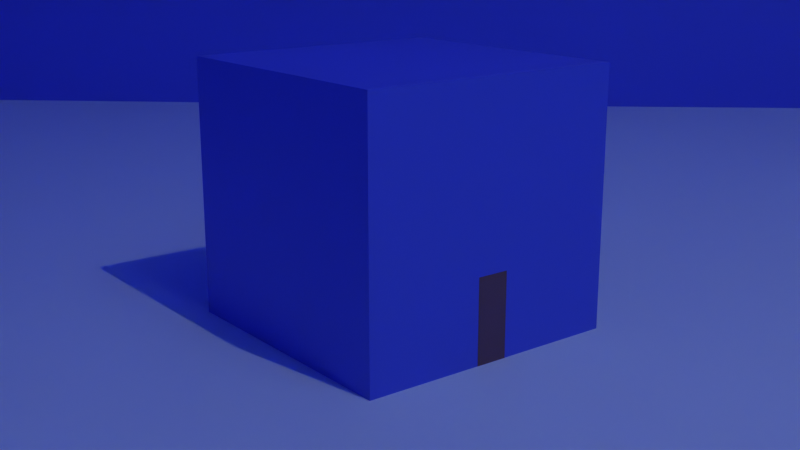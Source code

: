 # Source: ROOM.blend  (saved by Blender 3.4.6; exported with 4.5.12 LTS)
import bpy
from mathutils import Matrix  # noqa: F401  (used for matrix-valued properties, if any)

bpy.ops.wm.read_factory_settings(use_empty=True)
scene = bpy.context.scene
scene.name = 'Scene'

# ---- collections
col_collection = bpy.data.collections.new('Collection'); scene.collection.children.link(col_collection)

# ---- materials (node trees are filled in below, after node groups)
mat_material = bpy.data.materials.new('Material')
mat_material.alpha_threshold = 0.0
mat_material.line_color = (0.0, 0.0, 0.0, 1.0)
mat_material_001 = bpy.data.materials.new('Material.001')
mat_material_001.alpha_threshold = 0.0
mat_material_001.line_color = (0.0, 0.0, 0.0, 1.0)
mat_material_002 = bpy.data.materials.new('Material.002')

# ---- material node trees
mat_material.use_nodes = True; mat_material.node_tree.nodes.clear()
_N = mat_material.node_tree.nodes; _L = mat_material.node_tree.links
n0 = _N.new('ShaderNodeOutputMaterial'); n0.name = 'Material Output'; n0.location = (300, 300)
n1 = _N.new('ShaderNodeBsdfPrincipled'); n1.name = 'Principled BSDF'; n1.location = (10, 300)
n1.distribution = 'GGX'
n1.subsurface_method = 'RANDOM_WALK_SKIN'
n1.inputs[0].default_value = (0.1064, 0.1643, 0.8, 1.0)
n1.inputs[2].default_value = 0.4
n1.inputs[3].default_value = 1.45
n1.inputs[27].default_value = (0.0, 0.0, 0.0, 1.0)
n1.inputs[28].default_value = 1.0
_L.new(n1.outputs[0], n0.inputs[0])
n0.is_active_output = True
mat_material_001.use_nodes = True; mat_material_001.node_tree.nodes.clear()
_N = mat_material_001.node_tree.nodes; _L = mat_material_001.node_tree.links
n0 = _N.new('ShaderNodeOutputMaterial'); n0.name = 'Material Output'; n0.location = (300, 300)
n1 = _N.new('ShaderNodeBsdfPrincipled'); n1.name = 'Principled BSDF'; n1.location = (10, 300)
n1.distribution = 'GGX'
n1.subsurface_method = 'RANDOM_WALK_SKIN'
n1.inputs[0].default_value = (0.2026, 0.115, 0.0865, 1.0)
n1.inputs[2].default_value = 0.4
n1.inputs[3].default_value = 1.45
n1.inputs[27].default_value = (0.0, 0.0, 0.0, 1.0)
n1.inputs[28].default_value = 1.0
_L.new(n1.outputs[0], n0.inputs[0])
n0.is_active_output = True
mat_material_002.use_nodes = True; mat_material_002.node_tree.nodes.clear()
_N = mat_material_002.node_tree.nodes; _L = mat_material_002.node_tree.links
n0 = _N.new('ShaderNodeBsdfPrincipled'); n0.name = 'Principled BSDF'; n0.location = (10, 300)
n0.distribution = 'GGX'
n0.subsurface_method = 'RANDOM_WALK_SKIN'
n0.inputs[0].default_value = (0.7849, 1.0, 1.0, 1.0)
n0.inputs[3].default_value = 1.45
n0.inputs[27].default_value = (0.0, 0.0, 0.0, 1.0)
n0.inputs[28].default_value = 1.0
n1 = _N.new('ShaderNodeOutputMaterial'); n1.name = 'Material Output'; n1.location = (300, 300)
_L.new(n0.outputs[0], n1.inputs[0])
n1.is_active_output = True

# ---- world
world_world = bpy.data.worlds.new('World'); scene.world = world_world
world_world.use_nodes = True; world_world.node_tree.nodes.clear()
_N = world_world.node_tree.nodes; _L = world_world.node_tree.links
n0 = _N.new('ShaderNodeOutputWorld'); n0.name = 'World Output'; n0.location = (300, 300)
n1 = _N.new('ShaderNodeBackground'); n1.name = 'Background'; n1.location = (10, 300)
n1.inputs[0].default_value = (0.05088, 0.05088, 0.05088, 1.0)
_L.new(n1.outputs[0], n0.inputs[0])
n0.is_active_output = True
world_world.color = (0.05088, 0.05088, 0.05088)
world_world.use_sun_shadow = False
world_world.sun_shadow_jitter_overblur = 0.0

# ---- cameras
cam_camera = bpy.data.cameras.new('Camera')
cam_camera.clip_end = 100.0
cam_camera.ortho_scale = 7.314

# ---- lights
light_light = bpy.data.lights.new('Light', 'POINT')
light_light.transmission_factor = 0.0
light_light.energy = 1000.0
light_light.shadow_soft_size = 0.1
light_light.shadow_maximum_resolution = 0.006
light_light.use_absolute_resolution = True
light_light_003 = bpy.data.lights.new('Light.003', 'POINT')
light_light_003.transmission_factor = 0.0
light_light_003.energy = 1000.0
light_light_003.shadow_soft_size = 0.1
light_light_003.shadow_maximum_resolution = 0.006
light_light_003.use_absolute_resolution = True
light_light_005 = bpy.data.lights.new('Light.005', 'POINT')
light_light_005.transmission_factor = 0.0
light_light_005.energy = 1000.0
light_light_005.shadow_soft_size = 0.1
light_light_005.shadow_maximum_resolution = 0.006
light_light_005.use_absolute_resolution = True

# ---- meshes
me_cube = bpy.data.meshes.new('Cube')
me_cube.from_pydata([(1.0, 1.0, 1.9), (1.0, 1.0, -0.1), (1.0, -1.0, 1.9), (1.0, -1.0, -0.1), (-1.0, 1.0, 1.9), (-1.0, 1.0, -0.1), (-1.0, -1.0, 1.9), (-1.0, -1.0, -0.1), (-1.0, 0.3333, -0.1), (-1.0, -0.3333, -0.1), (1.0, 0.3333, 1.9), (1.0, -0.3333, 1.9), (-1.0, -0.3333, 1.9), (-1.0, 0.3333, 1.9), (1.0, -0.3333, -0.1), (1.0, 0.3333, -0.1), (1.0, 1.0, 1.172), (-1.0, -1.0, 1.172), (1.0, -1.0, 1.172), (-1.0, 1.0, 1.172), (1.0, 0.3333, 1.172), (1.0, -0.3333, 1.172), (-1.0, -0.3333, 1.172), (-1.0, 0.3333, 1.172), (0.9998, 0.1084, -0.003371), (0.9998, 0.1084, 0.6221), (0.9998, -0.1301, 0.6221), (0.9998, -0.1301, -0.003371)], [], [(11, 12, 6, 2), (18, 2, 6, 17), (23, 13, 4, 19), (9, 14, 3, 7), (21, 11, 2, 18), (19, 4, 0, 16), (16, 0, 10, 20), (20, 10, 11, 21), (5, 1, 15, 8), (8, 15, 14, 9), (17, 6, 12, 22), (22, 12, 13, 23), (0, 4, 13, 10), (10, 13, 12, 11), (9, 22, 23, 8), (7, 17, 22, 9), (1, 16, 20, 15), (5, 19, 16, 1), (14, 21, 18, 3), (8, 23, 19, 5), (3, 18, 17, 7), (15, 20, 25, 24), (20, 21, 26, 25), (21, 14, 27, 26), (14, 15, 24, 27)])
_uv = me_cube.uv_layers.new(name='UVMap')
_uv.uv.foreach_set('vector', [0.625, 0.6667, 0.875, 0.6667, 0.875, 0.75, 0.625, 0.75, 0.534, 0.75, 0.625, 0.75, 0.625, 1.0, 0.534, 1.0, 0.534, 0.1667, 0.625, 0.1667, 0.625, 0.25, 0.534, 0.25, 0.125, 0.6667, 0.375, 0.6667, 0.375, 0.75, 0.125, 0.75, 0.534, 0.6667, 0.625, 0.6667, 0.625, 0.75, 0.534, 0.75, 0.534, 0.25, 0.625, 0.25, 0.625, 0.5, 0.534, 0.5, 0.534, 0.5, 0.625, 0.5, 0.625, 0.5833, 0.534, 0.5833, 0.534, 0.5833, 0.625, 0.5833, 0.625, 0.6667, 0.534, 0.6667, 0.125, 0.5, 0.375, 0.5, 0.375, 0.5833, 0.125, 0.5833, 0.125, 0.5833, 0.375, 0.5833, 0.375, 0.6667, 0.125, 0.6667, 0.534, 0.0, 0.625, 0.0, 0.625, 0.08333, 0.534, 0.08333, 0.534, 0.08333, 0.625, 0.08333, 0.625, 0.1667, 0.534, 0.1667, 0.625, 0.5, 0.875, 0.5, 0.875, 0.5833, 0.625, 0.5833, 0.625, 0.5833, 0.875, 0.5833, 0.875, 0.6667, 0.625, 0.6667, 0.375, 0.08333, 0.534, 0.08333, 0.534, 0.1667, 0.375, 0.1667, 0.375, 0.0, 0.534, 0.0, 0.534, 0.08333, 0.375, 0.08333, 0.375, 0.5, 0.534, 0.5, 0.534, 0.5833, 0.375, 0.5833, 0.375, 0.25, 0.534, 0.25, 0.534, 0.5, 0.375, 0.5, 0.375, 0.6667, 0.534, 0.6667, 0.534, 0.75, 0.375, 0.75, 0.375, 0.1667, 0.534, 0.1667, 0.534, 0.25, 0.375, 0.25, 0.375, 0.75, 0.534, 0.75, 0.534, 1.0, 0.375, 1.0, 0.375, 0.5833, 0.534, 0.5833, 0.5059, 0.6114, 0.4031, 0.6114, 0.534, 0.5833, 0.534, 0.6667, 0.5059, 0.6386, 0.5059, 0.6114, 0.534, 0.6667, 0.375, 0.6667, 0.4031, 0.6386, 0.5059, 0.6386, 0.375, 0.6667, 0.375, 0.5833, 0.4031, 0.6114, 0.4031, 0.6386])
me_cube.materials.append(mat_material)
me_cube.use_remesh_preserve_volume = False
me_cube.use_remesh_preserve_attributes = False
me_cube.use_mirror_vertex_groups = False
me_cube.update()
me_cube_004 = bpy.data.meshes.new('Cube.004')
me_cube_004.from_pydata([(0.002121, 2.071e-05, 0.0), (0.002121, 2.071e-05, 0.6108), (0.002121, -0.2385, 0.6108), (0.002121, -0.2385, 0.0)], [], [(0, 1, 2, 3)])
_uv = me_cube_004.uv_layers.new(name='UVMap')
_uv.uv.foreach_set('vector', [0.4031, 0.6114, 0.5059, 0.6114, 0.5059, 0.6386, 0.4031, 0.6386])
me_cube_004.materials.append(mat_material_001)
me_cube_004.use_remesh_preserve_volume = False
me_cube_004.use_remesh_preserve_attributes = False
me_cube_004.use_mirror_vertex_groups = False
me_cube_004.update()
me_cube_018 = bpy.data.meshes.new('Cube.018')
me_cube_018.from_pydata([(1.0, 1.0, 1.9), (1.0, 1.0, -0.1), (1.0, -1.0, 1.9), (1.0, -1.0, -0.1), (-1.0, 1.0, 1.9), (-1.0, 1.0, -0.1), (-1.0, -1.0, 1.9), (-1.0, -1.0, -0.1), (-1.0, 0.3333, -0.1), (-1.0, -0.3333, -0.1), (1.0, 0.3333, 1.9), (1.0, -0.3333, 1.9), (-1.0, -0.3333, 1.9), (-1.0, 0.3333, 1.9), (1.0, -0.3333, -0.1), (1.0, 0.3333, -0.1), (1.0, 1.0, 1.172), (-1.0, -1.0, 1.172), (1.0, -1.0, 1.172), (-1.0, 1.0, 1.172), (1.0, 0.3333, 1.172), (1.0, -0.3333, 1.172), (-1.0, -0.3333, 1.172), (-1.0, 0.3333, 1.172), (0.9998, 0.1084, 0.04055), (0.9998, 0.1084, 0.6221), (0.9998, -0.1301, 0.6221), (0.9998, -0.1301, 0.04055)], [], [(11, 12, 6, 2), (18, 2, 6, 17), (23, 13, 4, 19), (9, 14, 3, 7), (21, 11, 2, 18), (19, 4, 0, 16), (16, 0, 10, 20), (20, 10, 11, 21), (5, 1, 15, 8), (8, 15, 14, 9), (17, 6, 12, 22), (22, 12, 13, 23), (0, 4, 13, 10), (10, 13, 12, 11), (9, 22, 23, 8), (7, 17, 22, 9), (1, 16, 20, 15), (5, 19, 16, 1), (14, 21, 18, 3), (8, 23, 19, 5), (3, 18, 17, 7), (15, 20, 25, 24), (20, 21, 26, 25), (21, 14, 27, 26), (14, 15, 24, 27)])
_uv = me_cube_018.uv_layers.new(name='UVMap')
_uv.uv.foreach_set('vector', [0.625, 0.6667, 0.875, 0.6667, 0.875, 0.75, 0.625, 0.75, 0.534, 0.75, 0.625, 0.75, 0.625, 1.0, 0.534, 1.0, 0.534, 0.1667, 0.625, 0.1667, 0.625, 0.25, 0.534, 0.25, 0.125, 0.6667, 0.375, 0.6667, 0.375, 0.75, 0.125, 0.75, 0.534, 0.6667, 0.625, 0.6667, 0.625, 0.75, 0.534, 0.75, 0.534, 0.25, 0.625, 0.25, 0.625, 0.5, 0.534, 0.5, 0.534, 0.5, 0.625, 0.5, 0.625, 0.5833, 0.534, 0.5833, 0.534, 0.5833, 0.625, 0.5833, 0.625, 0.6667, 0.534, 0.6667, 0.125, 0.5, 0.375, 0.5, 0.375, 0.5833, 0.125, 0.5833, 0.125, 0.5833, 0.375, 0.5833, 0.375, 0.6667, 0.125, 0.6667, 0.534, 0.0, 0.625, 0.0, 0.625, 0.08333, 0.534, 0.08333, 0.534, 0.08333, 0.625, 0.08333, 0.625, 0.1667, 0.534, 0.1667, 0.625, 0.5, 0.875, 0.5, 0.875, 0.5833, 0.625, 0.5833, 0.625, 0.5833, 0.875, 0.5833, 0.875, 0.6667, 0.625, 0.6667, 0.375, 0.08333, 0.534, 0.08333, 0.534, 0.1667, 0.375, 0.1667, 0.375, 0.0, 0.534, 0.0, 0.534, 0.08333, 0.375, 0.08333, 0.375, 0.5, 0.534, 0.5, 0.534, 0.5833, 0.375, 0.5833, 0.375, 0.25, 0.534, 0.25, 0.534, 0.5, 0.375, 0.5, 0.375, 0.6667, 0.534, 0.6667, 0.534, 0.75, 0.375, 0.75, 0.375, 0.1667, 0.534, 0.1667, 0.534, 0.25, 0.375, 0.25, 0.375, 0.75, 0.534, 0.75, 0.534, 1.0, 0.375, 1.0, 0.375, 0.5833, 0.534, 0.5833, 0.5059, 0.6114, 0.4031, 0.6114, 0.534, 0.5833, 0.534, 0.6667, 0.5059, 0.6386, 0.5059, 0.6114, 0.534, 0.6667, 0.375, 0.6667, 0.4031, 0.6386, 0.5059, 0.6386, 0.375, 0.6667, 0.375, 0.5833, 0.4031, 0.6114, 0.4031, 0.6386])
me_cube_018.materials.append(mat_material)
me_cube_018.use_remesh_preserve_volume = False
me_cube_018.use_remesh_preserve_attributes = False
me_cube_018.use_mirror_vertex_groups = False
me_cube_018.update()
me_cube_019 = bpy.data.meshes.new('Cube.019')
me_cube_019.from_pydata([(0.002121, 2.071e-05, 0.0), (0.002121, 2.071e-05, 0.6108), (0.002121, -0.2385, 0.6108), (0.002121, -0.2385, 0.0)], [], [(0, 1, 2, 3)])
_uv = me_cube_019.uv_layers.new(name='UVMap')
_uv.uv.foreach_set('vector', [0.4031, 0.6114, 0.5059, 0.6114, 0.5059, 0.6386, 0.4031, 0.6386])
me_cube_019.materials.append(mat_material_001)
me_cube_019.use_remesh_preserve_volume = False
me_cube_019.use_remesh_preserve_attributes = False
me_cube_019.use_mirror_vertex_groups = False
me_cube_019.update()
me_plane = bpy.data.meshes.new('Plane')
me_plane.from_pydata([(-1.0, -1.0, 0.0), (1.0, -1.0, 0.0), (-1.0, 1.0, 0.0), (1.0, 1.0, 0.0)], [], [(0, 1, 3, 2)])
_uv = me_plane.uv_layers.new(name='UVMap')
_uv.uv.foreach_set('vector', [0.0, 0.0, 1.0, 0.0, 1.0, 1.0, 0.0, 1.0])
me_plane.materials.append(mat_material_002)
me_plane.use_remesh_fix_poles = True
me_plane.use_remesh_preserve_attributes = False
me_plane.update()
me_cube_020 = bpy.data.meshes.new('Cube.020')
me_cube_020.from_pydata([(1.0, 1.0, 1.9), (1.0, 1.0, -0.1), (1.0, -1.0, 1.9), (1.0, -1.0, -0.1), (-1.0, 1.0, 1.9), (-1.0, 1.0, -0.1), (-1.0, -1.0, 1.9), (-1.0, -1.0, -0.1), (-1.0, 0.3333, -0.1), (-1.0, -0.3333, -0.1), (1.0, 0.3333, 1.9), (1.0, -0.3333, 1.9), (-1.0, -0.3333, 1.9), (-1.0, 0.3333, 1.9), (1.0, -0.3333, -0.1), (1.0, 0.3333, -0.1), (1.0, 1.0, 1.172), (-1.0, -1.0, 1.172), (1.0, -1.0, 1.172), (-1.0, 1.0, 1.172), (1.0, 0.3333, 1.172), (1.0, -0.3333, 1.172), (-1.0, -0.3333, 1.172), (-1.0, 0.3333, 1.172), (0.9998, 0.1084, -0.003371), (0.9998, 0.1084, 0.6221), (0.9998, -0.1301, 0.6221), (0.9998, -0.1301, -0.003371)], [], [(11, 12, 6, 2), (18, 2, 6, 17), (23, 13, 4, 19), (9, 14, 3, 7), (21, 11, 2, 18), (19, 4, 0, 16), (16, 0, 10, 20), (20, 10, 11, 21), (5, 1, 15, 8), (8, 15, 14, 9), (17, 6, 12, 22), (22, 12, 13, 23), (0, 4, 13, 10), (10, 13, 12, 11), (9, 22, 23, 8), (7, 17, 22, 9), (1, 16, 20, 15), (5, 19, 16, 1), (14, 21, 18, 3), (8, 23, 19, 5), (3, 18, 17, 7), (15, 20, 25, 24), (20, 21, 26, 25), (21, 14, 27, 26), (14, 15, 24, 27)])
_uv = me_cube_020.uv_layers.new(name='UVMap')
_uv.uv.foreach_set('vector', [0.625, 0.6667, 0.875, 0.6667, 0.875, 0.75, 0.625, 0.75, 0.534, 0.75, 0.625, 0.75, 0.625, 1.0, 0.534, 1.0, 0.534, 0.1667, 0.625, 0.1667, 0.625, 0.25, 0.534, 0.25, 0.125, 0.6667, 0.375, 0.6667, 0.375, 0.75, 0.125, 0.75, 0.534, 0.6667, 0.625, 0.6667, 0.625, 0.75, 0.534, 0.75, 0.534, 0.25, 0.625, 0.25, 0.625, 0.5, 0.534, 0.5, 0.534, 0.5, 0.625, 0.5, 0.625, 0.5833, 0.534, 0.5833, 0.534, 0.5833, 0.625, 0.5833, 0.625, 0.6667, 0.534, 0.6667, 0.125, 0.5, 0.375, 0.5, 0.375, 0.5833, 0.125, 0.5833, 0.125, 0.5833, 0.375, 0.5833, 0.375, 0.6667, 0.125, 0.6667, 0.534, 0.0, 0.625, 0.0, 0.625, 0.08333, 0.534, 0.08333, 0.534, 0.08333, 0.625, 0.08333, 0.625, 0.1667, 0.534, 0.1667, 0.625, 0.5, 0.875, 0.5, 0.875, 0.5833, 0.625, 0.5833, 0.625, 0.5833, 0.875, 0.5833, 0.875, 0.6667, 0.625, 0.6667, 0.375, 0.08333, 0.534, 0.08333, 0.534, 0.1667, 0.375, 0.1667, 0.375, 0.0, 0.534, 0.0, 0.534, 0.08333, 0.375, 0.08333, 0.375, 0.5, 0.534, 0.5, 0.534, 0.5833, 0.375, 0.5833, 0.375, 0.25, 0.534, 0.25, 0.534, 0.5, 0.375, 0.5, 0.375, 0.6667, 0.534, 0.6667, 0.534, 0.75, 0.375, 0.75, 0.375, 0.1667, 0.534, 0.1667, 0.534, 0.25, 0.375, 0.25, 0.375, 0.75, 0.534, 0.75, 0.534, 1.0, 0.375, 1.0, 0.375, 0.5833, 0.534, 0.5833, 0.5059, 0.6114, 0.4031, 0.6114, 0.534, 0.5833, 0.534, 0.6667, 0.5059, 0.6386, 0.5059, 0.6114, 0.534, 0.6667, 0.375, 0.6667, 0.4031, 0.6386, 0.5059, 0.6386, 0.375, 0.6667, 0.375, 0.5833, 0.4031, 0.6114, 0.4031, 0.6386])
me_cube_020.materials.append(mat_material)
me_cube_020.use_remesh_preserve_volume = False
me_cube_020.use_remesh_preserve_attributes = False
me_cube_020.use_mirror_vertex_groups = False
me_cube_020.update()
me_cube_021 = bpy.data.meshes.new('Cube.021')
me_cube_021.from_pydata([(0.002121, 2.071e-05, 0.0), (0.002121, 2.071e-05, 0.6108), (0.002121, -0.2385, 0.6108), (0.002121, -0.2385, 0.0)], [], [(0, 1, 2, 3)])
_uv = me_cube_021.uv_layers.new(name='UVMap')
_uv.uv.foreach_set('vector', [0.4031, 0.6114, 0.5059, 0.6114, 0.5059, 0.6386, 0.4031, 0.6386])
me_cube_021.materials.append(mat_material_001)
me_cube_021.use_remesh_preserve_volume = False
me_cube_021.use_remesh_preserve_attributes = False
me_cube_021.use_mirror_vertex_groups = False
me_cube_021.update()

# ---- objects
ob_central = bpy.data.objects.new('CENTRAL', me_cube)
ob_light = bpy.data.objects.new('Light', light_light)
ob_camera = bpy.data.objects.new('Camera', cam_camera)
ob_porte = bpy.data.objects.new('PORTE', me_cube_004)
ob_petite = bpy.data.objects.new('petite', me_cube_018)
ob_light_001 = bpy.data.objects.new('Light.001', light_light_003)
ob_porte_002 = bpy.data.objects.new('PORTE.002', me_cube_019)
ob_plane = bpy.data.objects.new('Plane', me_plane)
ob_central_001 = bpy.data.objects.new('CENTRAL.001', me_cube_020)
ob_light_002 = bpy.data.objects.new('Light.002', light_light_005)
ob_porte_003 = bpy.data.objects.new('PORTE.003', me_cube_021)

# ---- transforms, parenting, visibility, modifiers, constraints
ob_central.location = (0.0, 0.0, 0.0)
ob_central.rotation_euler = (0.0, 0.0, -1.455)
ob_central.scale = (68.29, 68.29, 68.29)
ob_central.lock_rotations_4d = False
ob_central.empty_display_type = 'ARROWS'
ob_central.lineart.crease_threshold = 0.0
_m = ob_central.modifiers.new('Solidify', 'SOLIDIFY')
_m.thickness = 0.05
ob_light.parent = ob_central
ob_light.matrix_parent_inverse = Matrix(((0.08327, -0.07237, 0.0, -0.0), (0.07237, 0.08327, -0.0, 0.0), (0.0, -0.0, 0.1103, -0.0), (-0.0, 0.0, -0.0, 1.0)))
ob_light.location = (10.21, 0.6654, 15.41)
ob_light.rotation_euler = (0.6503, 0.05522, 1.866)
ob_light.lock_rotations_4d = False
ob_light.empty_display_type = 'ARROWS'
ob_light.color = (0.0, 0.0, 0.0, 0.0)
ob_light.lineart.crease_threshold = 0.0
ob_camera.location = (5.973, -4.669, 2.825)
ob_camera.rotation_euler = (1.301, 2.622e-07, 0.906)
ob_camera.scale = (1.0, 1.0, 1.0)
ob_camera.lock_rotations_4d = False
ob_camera.empty_display_type = 'ARROWS'
ob_camera.color = (0.0, 0.0, 0.0, 0.0)
ob_camera.display_type = 'WIRE'
ob_camera.lineart.crease_threshold = 0.0
ob_porte.parent = ob_central
ob_porte.location = (1.0, 0.1084, 0.01128)
ob_porte.rotation_euler = (0.0, -0.0, 1.536)
ob_porte.lock_rotations_4d = False
ob_porte.empty_display_type = 'ARROWS'
ob_porte.lineart.crease_threshold = 0.0
_m = ob_porte.modifiers.new('Solidify', 'SOLIDIFY')
_m.thickness = 0.02
ob_petite.location = (0.0, 0.0, 0.0)
ob_petite.rotation_euler = (0.0, 0.0, -0.001119)
ob_petite.lock_rotations_4d = False
ob_petite.empty_display_type = 'ARROWS'
ob_petite.lineart.crease_threshold = 0.0
_m = ob_petite.modifiers.new('Solidify', 'SOLIDIFY')
_m.thickness = 0.05
ob_light_001.parent = ob_petite
ob_light_001.matrix_parent_inverse = Matrix(((0.08327, -0.07237, 0.0, -0.0), (0.07237, 0.08327, -0.0, 0.0), (0.0, -0.0, 0.1103, -0.0), (-0.0, 0.0, -0.0, 1.0)))
ob_light_001.location = (8.197, 0.8139, 14.03)
ob_light_001.rotation_euler = (0.6503, 0.05522, 1.866)
ob_light_001.lock_rotations_4d = False
ob_light_001.empty_display_type = 'ARROWS'
ob_light_001.color = (0.0, 0.0, 0.0, 0.0)
ob_light_001.lineart.crease_threshold = 0.0
ob_porte_002.parent = ob_petite
ob_porte_002.location = (1.0, 0.1084, 0.01128)
ob_porte_002.lock_rotations_4d = False
ob_porte_002.empty_display_type = 'ARROWS'
ob_porte_002.lineart.crease_threshold = 0.0
_m = ob_porte_002.modifiers.new('Solidify', 'SOLIDIFY')
_m.thickness = 0.02
ob_plane.location = (0.0, 0.0, 0.01498)
ob_plane.scale = (-15.27, -15.27, -15.27)
ob_central_001.location = (0.0, 0.0, 0.0)
ob_central_001.rotation_euler = (0.0, 0.0, -0.7272)
ob_central_001.scale = (10.0, 10.0, 10.0)
ob_central_001.lock_rotations_4d = False
ob_central_001.empty_display_type = 'ARROWS'
ob_central_001.lineart.crease_threshold = 0.0
_m = ob_central_001.modifiers.new('Solidify', 'SOLIDIFY')
_m.thickness = 0.05
ob_light_002.parent = ob_central_001
ob_light_002.matrix_parent_inverse = Matrix(((0.08327, -0.07237, 0.0, -0.0), (0.07237, 0.08327, -0.0, 0.0), (0.0, -0.0, 0.1103, -0.0), (-0.0, 0.0, -0.0, 1.0)))
ob_light_002.location = (10.21, 0.6654, 15.41)
ob_light_002.rotation_euler = (0.6503, 0.05522, 1.866)
ob_light_002.lock_rotations_4d = False
ob_light_002.empty_display_type = 'ARROWS'
ob_light_002.color = (0.0, 0.0, 0.0, 0.0)
ob_light_002.lineart.crease_threshold = 0.0
ob_porte_003.parent = ob_central_001
ob_porte_003.location = (1.0, 0.1084, 0.01128)
ob_porte_003.rotation_euler = (0.0, -0.0, 1.536)
ob_porte_003.lock_rotations_4d = False
ob_porte_003.empty_display_type = 'ARROWS'
ob_porte_003.lineart.crease_threshold = 0.0
_m = ob_porte_003.modifiers.new('Solidify', 'SOLIDIFY')
_m.thickness = 0.02

# ---- collection membership
col_collection.objects.link(ob_central)
col_collection.objects.link(ob_light)
col_collection.objects.link(ob_camera)
col_collection.objects.link(ob_porte)
col_collection.objects.link(ob_petite)
col_collection.objects.link(ob_light_001)
col_collection.objects.link(ob_porte_002)
col_collection.objects.link(ob_plane)
col_collection.objects.link(ob_central_001)
col_collection.objects.link(ob_light_002)
col_collection.objects.link(ob_porte_003)

# ---- scene / render settings (as saved in the file)
scene.camera = ob_camera
scene.frame_start = 1; scene.frame_end = 50; scene.frame_set(50)
scene.render.engine = 'CYCLES'
scene.render.resolution_x = 240
scene.render.resolution_y = 135
scene.cycles.samples = 128
scene.cycles.sampling_pattern = 'TABULATED_SOBOL'
scene.cycles.use_light_tree = False
scene.view_settings.view_transform = 'Filmic'
bpy.context.view_layer.update()
